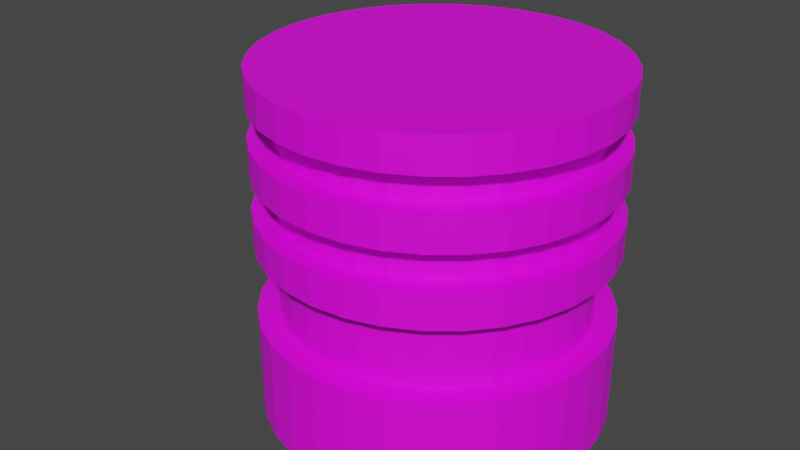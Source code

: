 # Source: Generator.blend  (saved by Blender 2.93.21; exported with 4.5.12 LTS)
import bpy
from mathutils import Matrix  # noqa: F401  (used for matrix-valued properties, if any)

bpy.ops.wm.read_factory_settings(use_empty=True)
scene = bpy.context.scene
scene.name = 'Scene'

# ---- collections
col_collection = bpy.data.collections.new('Collection'); scene.collection.children.link(col_collection)

# ---- images (referenced by path relative to the original .blend; pixels are not part of the script)
import os
ASSET_DIR = os.environ.get("B2B_ASSET_DIR", "")  # directory of the original .blend (textures are referenced by path, not embedded)
HERE = os.path.dirname(os.path.abspath(__file__))  # packed textures are extracted next to this script under _unpacked/

def load_image(name, relpath, width, height, colorspace="sRGB"):
    """Load a texture the original file referenced (path relative to the .blend, or extracted next to this script)."""
    p = next((c for c in (os.path.join(HERE, relpath), os.path.join(ASSET_DIR, relpath)) if relpath and os.path.exists(c)), "")
    if p:
        img = bpy.data.images.load(p, check_existing=True)
        img.name = name
    else:  # same state as the original file: an image datablock whose file is absent (Cycles renders it pink)
        img = bpy.data.images.new(name, width, height)
        img.source = "FILE"
        img.filepath = "//" + (relpath or name)
    img.colorspace_settings.name = colorspace
    return img
img_untitled = load_image('Untitled', 'generatorTexture.png', 1024, 1024, 'sRGB')

# ---- materials (node trees are filled in below, after node groups)
mat_material_001 = bpy.data.materials.new('Material.001')
mat_material_001.use_transparent_shadow = False

# ---- material node trees
mat_material_001.use_nodes = True; mat_material_001.node_tree.nodes.clear()
_N = mat_material_001.node_tree.nodes; _L = mat_material_001.node_tree.links
n0 = _N.new('ShaderNodeBsdfPrincipled'); n0.name = 'Principled BSDF'; n0.location = (10, 300)
n0.distribution = 'GGX'
n0.subsurface_method = 'BURLEY'
n0.inputs[3].default_value = 1.45
n0.inputs[27].default_value = (0.0, 0.0, 0.0, 1.0)
n0.inputs[28].default_value = 1.0
n1 = _N.new('ShaderNodeOutputMaterial'); n1.name = 'Material Output'; n1.location = (300, 300)
n2 = _N.new('ShaderNodeTexImage'); n2.name = 'Image Texture'; n2.location = (-280, 280)
n2.image = img_untitled
_L.new(n0.outputs[0], n1.inputs[0])
_L.new(n2.outputs[0], n0.inputs[0])
n1.is_active_output = True

# ---- world
world_world = bpy.data.worlds.new('World'); scene.world = world_world
world_world.use_nodes = True; world_world.node_tree.nodes.clear()
_N = world_world.node_tree.nodes; _L = world_world.node_tree.links
n0 = _N.new('ShaderNodeOutputWorld'); n0.name = 'World Output'; n0.location = (300, 300)
n1 = _N.new('ShaderNodeBackground'); n1.name = 'Background'; n1.location = (10, 300)
n1.inputs[0].default_value = (0.05088, 0.05088, 0.05088, 1.0)
_L.new(n1.outputs[0], n0.inputs[0])
n0.is_active_output = True
world_world.color = (0.05088, 0.05088, 0.05088)
world_world.use_sun_shadow = False
world_world.sun_shadow_jitter_overblur = 0.0

# ---- meshes
me_cylinder_005 = bpy.data.meshes.new('Cylinder.005')
me_cylinder_005.from_pydata([(0.0, 1.0, -1.0), (0.0, 1.0, 1.0), (0.1951, 0.9808, -1.0), (0.1951, 0.9808, 1.0), (0.3827, 0.9239, -1.0), (0.3827, 0.9239, 1.0), (0.5556, 0.8315, -1.0), (0.5556, 0.8315, 1.0), (0.7071, 0.7071, -1.0), (0.7071, 0.7071, 1.0), (0.8315, 0.5556, -1.0), (0.8315, 0.5556, 1.0), (0.9239, 0.3827, -1.0), (0.9239, 0.3827, 1.0), (0.9808, 0.1951, -1.0), (0.9808, 0.1951, 1.0), (1.0, -4.371e-08, -1.0), (1.0, -4.371e-08, 1.0), (0.9808, -0.1951, -1.0), (0.9808, -0.1951, 1.0), (0.9239, -0.3827, -1.0), (0.9239, -0.3827, 1.0), (0.8315, -0.5556, -1.0), (0.8315, -0.5556, 1.0), (0.7071, -0.7071, -1.0), (0.7071, -0.7071, 1.0), (0.5556, -0.8315, -1.0), (0.5556, -0.8315, 1.0), (0.3827, -0.9239, -1.0), (0.3827, -0.9239, 1.0), (0.1951, -0.9808, -1.0), (0.1951, -0.9808, 1.0), (-8.742e-08, -1.0, -1.0), (-8.742e-08, -1.0, 1.0), (-0.1951, -0.9808, -1.0), (-0.1951, -0.9808, 1.0), (-0.3827, -0.9239, -1.0), (-0.3827, -0.9239, 1.0), (-0.5556, -0.8315, -1.0), (-0.5556, -0.8315, 1.0), (-0.7071, -0.7071, -1.0), (-0.7071, -0.7071, 1.0), (-0.8315, -0.5556, -1.0), (-0.8315, -0.5556, 1.0), (-0.9239, -0.3827, -1.0), (-0.9239, -0.3827, 1.0), (-0.9808, -0.1951, -1.0), (-0.9808, -0.1951, 1.0), (-1.0, 1.192e-08, -1.0), (-1.0, 1.192e-08, 1.0), (-0.9808, 0.1951, -1.0), (-0.9808, 0.1951, 1.0), (-0.9239, 0.3827, -1.0), (-0.9239, 0.3827, 1.0), (-0.8315, 0.5556, -1.0), (-0.8315, 0.5556, 1.0), (-0.7071, 0.7071, -1.0), (-0.7071, 0.7071, 1.0), (-0.5556, 0.8315, -1.0), (-0.5556, 0.8315, 1.0), (-0.3827, 0.9239, -1.0), (-0.3827, 0.9239, 1.0), (-0.1951, 0.9808, -1.0), (-0.1951, 0.9808, 1.0), (0.0, 1.145, 0.9259), (0.0, 1.145, 1.152), (0.2233, 1.123, 0.9259), (0.2233, 1.123, 1.152), (0.4381, 1.058, 0.9259), (0.4381, 1.058, 1.152), (0.636, 0.9519, 0.9259), (0.636, 0.9519, 1.152), (0.8095, 0.8095, 0.9259), (0.8095, 0.8095, 1.152), (0.9519, 0.636, 0.9259), (0.9519, 0.636, 1.152), (1.058, 0.4381, 0.9259), (1.058, 0.4381, 1.152), (1.123, 0.2233, 0.9259), (1.123, 0.2233, 1.152), (1.145, -5.004e-08, 0.9259), (1.145, -5.004e-08, 1.152), (1.123, -0.2233, 0.9259), (1.123, -0.2233, 1.152), (1.058, -0.4381, 0.9259), (1.058, -0.4381, 1.152), (0.9519, -0.636, 0.9259), (0.9519, -0.636, 1.152), (0.8095, -0.8095, 0.9259), (0.8095, -0.8095, 1.152), (0.636, -0.9519, 0.9259), (0.636, -0.9519, 1.152), (0.4381, -1.058, 0.9259), (0.4381, -1.058, 1.152), (0.2233, -1.123, 0.9259), (0.2233, -1.123, 1.152), (-1.001e-07, -1.145, 0.9259), (-1.001e-07, -1.145, 1.152), (-0.2233, -1.123, 0.9259), (-0.2233, -1.123, 1.152), (-0.4381, -1.058, 0.9259), (-0.4381, -1.058, 1.152), (-0.636, -0.9519, 0.9259), (-0.636, -0.9519, 1.152), (-0.8095, -0.8095, 0.9259), (-0.8095, -0.8095, 1.152), (-0.9519, -0.636, 0.9259), (-0.9519, -0.636, 1.152), (-1.058, -0.4381, 0.9259), (-1.058, -0.4381, 1.152), (-1.123, -0.2233, 0.9259), (-1.123, -0.2233, 1.152), (-1.145, 1.365e-08, 0.9259), (-1.145, 1.365e-08, 1.152), (-1.123, 0.2233, 0.9259), (-1.123, 0.2233, 1.152), (-1.058, 0.4381, 0.9259), (-1.058, 0.4381, 1.152), (-0.9519, 0.636, 0.9259), (-0.9519, 0.636, 1.152), (-0.8095, 0.8095, 0.9259), (-0.8095, 0.8095, 1.152), (-0.636, 0.9519, 0.9259), (-0.636, 0.9519, 1.152), (-0.4381, 1.058, 0.9259), (-0.4381, 1.058, 1.152), (-0.2233, 1.123, 0.9259), (-0.2233, 1.123, 1.152), (0.0, 1.145, -1.145), (0.0, 1.145, -0.4599), (0.2233, 1.123, -1.145), (0.2233, 1.123, -0.4599), (0.4381, 1.058, -1.145), (0.4381, 1.058, -0.4599), (0.636, 0.9519, -1.145), (0.636, 0.9519, -0.4599), (0.8095, 0.8095, -1.145), (0.8095, 0.8095, -0.4599), (0.9519, 0.636, -1.145), (0.9519, 0.636, -0.4599), (1.058, 0.4381, -1.145), (1.058, 0.4381, -0.4599), (1.123, 0.2233, -1.145), (1.123, 0.2233, -0.4599), (1.145, -5.004e-08, -1.145), (1.145, -5.004e-08, -0.4599), (1.123, -0.2233, -1.145), (1.123, -0.2233, -0.4599), (1.058, -0.4381, -1.145), (1.058, -0.4381, -0.4599), (0.9519, -0.636, -1.145), (0.9519, -0.636, -0.4599), (0.8095, -0.8095, -1.145), (0.8095, -0.8095, -0.4599), (0.636, -0.9519, -1.145), (0.636, -0.9519, -0.4599), (0.4381, -1.058, -1.145), (0.4381, -1.058, -0.4599), (0.2233, -1.123, -1.145), (0.2233, -1.123, -0.4599), (-1.001e-07, -1.145, -1.145), (-1.001e-07, -1.145, -0.4599), (-0.2233, -1.123, -1.145), (-0.2233, -1.123, -0.4599), (-0.4381, -1.058, -1.145), (-0.4381, -1.058, -0.4599), (-0.636, -0.9519, -1.145), (-0.636, -0.9519, -0.4599), (-0.8095, -0.8095, -1.145), (-0.8095, -0.8095, -0.4599), (-0.9519, -0.636, -1.145), (-0.9519, -0.636, -0.4599), (-1.058, -0.4381, -1.145), (-1.058, -0.4381, -0.4599), (-1.123, -0.2233, -1.145), (-1.123, -0.2233, -0.4599), (-1.145, 1.365e-08, -1.145), (-1.145, 1.365e-08, -0.4599), (-1.123, 0.2233, -1.145), (-1.123, 0.2233, -0.4599), (-1.058, 0.4381, -1.145), (-1.058, 0.4381, -0.4599), (-0.9519, 0.636, -1.145), (-0.9519, 0.636, -0.4599), (-0.8095, 0.8095, -1.145), (-0.8095, 0.8095, -0.4599), (-0.636, 0.9519, -1.145), (-0.636, 0.9519, -0.4599), (-0.4381, 1.058, -1.145), (-0.4381, 1.058, -0.4599), (-0.2233, 1.123, -1.145), (-0.2233, 1.123, -0.4599), (0.0, 1.145, 0.02272), (0.0, 1.145, 0.2493), (0.2233, 1.123, 0.02272), (0.2233, 1.123, 0.2493), (0.4381, 1.058, 0.02272), (0.4381, 1.058, 0.2493), (0.636, 0.9519, 0.02272), (0.636, 0.9519, 0.2493), (0.8095, 0.8095, 0.02272), (0.8095, 0.8095, 0.2493), (0.9519, 0.636, 0.02272), (0.9519, 0.636, 0.2493), (1.058, 0.4381, 0.02272), (1.058, 0.4381, 0.2493), (1.123, 0.2233, 0.02272), (1.123, 0.2233, 0.2493), (1.145, -5.004e-08, 0.02272), (1.145, -5.004e-08, 0.2493), (1.123, -0.2233, 0.02272), (1.123, -0.2233, 0.2493), (1.058, -0.4381, 0.02272), (1.058, -0.4381, 0.2493), (0.9519, -0.636, 0.02272), (0.9519, -0.636, 0.2493), (0.8095, -0.8095, 0.02272), (0.8095, -0.8095, 0.2493), (0.636, -0.9519, 0.02272), (0.636, -0.9519, 0.2493), (0.4381, -1.058, 0.02272), (0.4381, -1.058, 0.2493), (0.2233, -1.123, 0.02272), (0.2233, -1.123, 0.2493), (-1.001e-07, -1.145, 0.02272), (-1.001e-07, -1.145, 0.2493), (-0.2233, -1.123, 0.02272), (-0.2233, -1.123, 0.2493), (-0.4381, -1.058, 0.02272), (-0.4381, -1.058, 0.2493), (-0.636, -0.9519, 0.02272), (-0.636, -0.9519, 0.2493), (-0.8095, -0.8095, 0.02272), (-0.8095, -0.8095, 0.2493), (-0.9519, -0.636, 0.02272), (-0.9519, -0.636, 0.2493), (-1.058, -0.4381, 0.02272), (-1.058, -0.4381, 0.2493), (-1.123, -0.2233, 0.02272), (-1.123, -0.2233, 0.2493), (-1.145, 1.365e-08, 0.02272), (-1.145, 1.365e-08, 0.2493), (-1.123, 0.2233, 0.02272), (-1.123, 0.2233, 0.2493), (-1.058, 0.4381, 0.02272), (-1.058, 0.4381, 0.2493), (-0.9519, 0.636, 0.02272), (-0.9519, 0.636, 0.2493), (-0.8095, 0.8095, 0.02272), (-0.8095, 0.8095, 0.2493), (-0.636, 0.9519, 0.02272), (-0.636, 0.9519, 0.2493), (-0.4381, 1.058, 0.02272), (-0.4381, 1.058, 0.2493), (-0.2233, 1.123, 0.02272), (-0.2233, 1.123, 0.2493), (0.0, 1.145, 0.4846), (0.0, 1.145, 0.7111), (0.2233, 1.123, 0.4846), (0.2233, 1.123, 0.7111), (0.4381, 1.058, 0.4846), (0.4381, 1.058, 0.7111), (0.636, 0.9519, 0.4846), (0.636, 0.9519, 0.7111), (0.8095, 0.8095, 0.4846), (0.8095, 0.8095, 0.7111), (0.9519, 0.636, 0.4846), (0.9519, 0.636, 0.7111), (1.058, 0.4381, 0.4846), (1.058, 0.4381, 0.7111), (1.123, 0.2233, 0.4846), (1.123, 0.2233, 0.7111), (1.145, -5.004e-08, 0.4846), (1.145, -5.004e-08, 0.7111), (1.123, -0.2233, 0.4846), (1.123, -0.2233, 0.7111), (1.058, -0.4381, 0.4846), (1.058, -0.4381, 0.7111), (0.9519, -0.636, 0.4846), (0.9519, -0.636, 0.7111), (0.8095, -0.8095, 0.4846), (0.8095, -0.8095, 0.7111), (0.636, -0.9519, 0.4846), (0.636, -0.9519, 0.7111), (0.4381, -1.058, 0.4846), (0.4381, -1.058, 0.7111), (0.2233, -1.123, 0.4846), (0.2233, -1.123, 0.7111), (-1.001e-07, -1.145, 0.4846), (-1.001e-07, -1.145, 0.7111), (-0.2233, -1.123, 0.4846), (-0.2233, -1.123, 0.7111), (-0.4381, -1.058, 0.4846), (-0.4381, -1.058, 0.7111), (-0.636, -0.9519, 0.4846), (-0.636, -0.9519, 0.7111), (-0.8095, -0.8095, 0.4846), (-0.8095, -0.8095, 0.7111), (-0.9519, -0.636, 0.4846), (-0.9519, -0.636, 0.7111), (-1.058, -0.4381, 0.4846), (-1.058, -0.4381, 0.7111), (-1.123, -0.2233, 0.4846), (-1.123, -0.2233, 0.7111), (-1.145, 1.365e-08, 0.4846), (-1.145, 1.365e-08, 0.7111), (-1.123, 0.2233, 0.4846), (-1.123, 0.2233, 0.7111), (-1.058, 0.4381, 0.4846), (-1.058, 0.4381, 0.7111), (-0.9519, 0.636, 0.4846), (-0.9519, 0.636, 0.7111), (-0.8095, 0.8095, 0.4846), (-0.8095, 0.8095, 0.7111), (-0.636, 0.9519, 0.4846), (-0.636, 0.9519, 0.7111), (-0.4381, 1.058, 0.4846), (-0.4381, 1.058, 0.7111), (-0.2233, 1.123, 0.4846), (-0.2233, 1.123, 0.7111), (0.3037, -0.3037, -0.1836), (0.3037, -0.3037, 0.4237), (0.3037, 0.3037, -0.1836), (0.3037, 0.3037, 0.4237), (-0.5962, -0.3037, -0.1836), (-0.8267, -0.07312, -0.1836), (-0.7592, -0.2361, -0.1836), (-0.8267, -0.07312, 0.4237), (-0.5962, -0.3037, 0.4237), (-0.7592, -0.2361, 0.4237), (-0.8267, 0.07312, -0.1836), (-0.5962, 0.3037, -0.1836), (-0.7592, 0.2361, -0.1836), (-0.5962, 0.3037, 0.4237), (-0.8267, 0.07312, 0.4237), (-0.7592, 0.2361, 0.4237), (-0.5174, 0.2884, 0.4025), (-0.2677, 0.1442, 0.4025), (-0.2677, -0.1442, 0.4025), (-0.5174, -0.2884, 0.4025), (-0.7671, -0.1442, 0.4025), (-0.7671, 0.1442, 0.4025), (-0.5174, 0.0373, -0.433), (-0.5174, 0.2884, -0.04948), (-0.4851, 0.01865, -0.433), (-0.2677, 0.1442, -0.04948), (-0.4851, -0.01865, -0.433), (-0.2677, -0.1442, -0.04948), (-0.5174, -0.0373, -0.433), (-0.5174, -0.2884, -0.04948), (-0.5497, -0.01865, -0.433), (-0.7671, -0.1442, -0.04948), (-0.5497, 0.01865, -0.433), (-0.7671, 0.1442, -0.04948)], [], [(0, 1, 3, 2), (2, 3, 5, 4), (4, 5, 7, 6), (6, 7, 9, 8), (8, 9, 11, 10), (10, 11, 13, 12), (12, 13, 15, 14), (14, 15, 17, 16), (16, 17, 19, 18), (18, 19, 21, 20), (20, 21, 23, 22), (22, 23, 25, 24), (24, 25, 27, 26), (26, 27, 29, 28), (28, 29, 31, 30), (30, 31, 33, 32), (32, 33, 35, 34), (34, 35, 37, 36), (36, 37, 39, 38), (38, 39, 41, 40), (40, 41, 43, 42), (42, 43, 45, 44), (44, 45, 47, 46), (46, 47, 49, 48), (48, 49, 51, 50), (50, 51, 53, 52), (52, 53, 55, 54), (54, 55, 57, 56), (56, 57, 59, 58), (58, 59, 61, 60), (3, 1, 63, 61, 59, 57, 55, 53, 51, 49, 47, 45, 43, 41, 39, 37, 35, 33, 31, 29, 27, 25, 23, 21, 19, 17, 15, 13, 11, 9, 7, 5), (60, 61, 63, 62), (62, 63, 1, 0), (0, 2, 4, 6, 8, 10, 12, 14, 16, 18, 20, 22, 24, 26, 28, 30, 32, 34, 36, 38, 40, 42, 44, 46, 48, 50, 52, 54, 56, 58, 60, 62), (64, 65, 67, 66), (66, 67, 69, 68), (68, 69, 71, 70), (70, 71, 73, 72), (72, 73, 75, 74), (74, 75, 77, 76), (76, 77, 79, 78), (78, 79, 81, 80), (80, 81, 83, 82), (82, 83, 85, 84), (84, 85, 87, 86), (86, 87, 89, 88), (88, 89, 91, 90), (90, 91, 93, 92), (92, 93, 95, 94), (94, 95, 97, 96), (96, 97, 99, 98), (98, 99, 101, 100), (100, 101, 103, 102), (102, 103, 105, 104), (104, 105, 107, 106), (106, 107, 109, 108), (108, 109, 111, 110), (110, 111, 113, 112), (112, 113, 115, 114), (114, 115, 117, 116), (116, 117, 119, 118), (118, 119, 121, 120), (120, 121, 123, 122), (122, 123, 125, 124), (67, 65, 127, 125, 123, 121, 119, 117, 115, 113, 111, 109, 107, 105, 103, 101, 99, 97, 95, 93, 91, 89, 87, 85, 83, 81, 79, 77, 75, 73, 71, 69), (124, 125, 127, 126), (126, 127, 65, 64), (64, 66, 68, 70, 72, 74, 76, 78, 80, 82, 84, 86, 88, 90, 92, 94, 96, 98, 100, 102, 104, 106, 108, 110, 112, 114, 116, 118, 120, 122, 124, 126), (128, 129, 131, 130), (130, 131, 133, 132), (132, 133, 135, 134), (134, 135, 137, 136), (136, 137, 139, 138), (138, 139, 141, 140), (140, 141, 143, 142), (142, 143, 145, 144), (144, 145, 147, 146), (146, 147, 149, 148), (148, 149, 151, 150), (150, 151, 153, 152), (152, 153, 155, 154), (154, 155, 157, 156), (156, 157, 159, 158), (158, 159, 161, 160), (160, 161, 163, 162), (162, 163, 165, 164), (164, 165, 167, 166), (166, 167, 169, 168), (168, 169, 171, 170), (170, 171, 173, 172), (172, 173, 175, 174), (174, 175, 177, 176), (176, 177, 179, 178), (178, 179, 181, 180), (180, 181, 183, 182), (182, 183, 185, 184), (184, 185, 187, 186), (186, 187, 189, 188), (131, 129, 191, 189, 187, 185, 183, 181, 179, 177, 175, 173, 171, 169, 167, 165, 163, 161, 159, 157, 155, 153, 151, 149, 147, 145, 143, 141, 139, 137, 135, 133), (188, 189, 191, 190), (190, 191, 129, 128), (128, 130, 132, 134, 136, 138, 140, 142, 144, 146, 148, 150, 152, 154, 156, 158, 160, 162, 164, 166, 168, 170, 172, 174, 176, 178, 180, 182, 184, 186, 188, 190), (192, 193, 195, 194), (194, 195, 197, 196), (196, 197, 199, 198), (198, 199, 201, 200), (200, 201, 203, 202), (202, 203, 205, 204), (204, 205, 207, 206), (206, 207, 209, 208), (208, 209, 211, 210), (210, 211, 213, 212), (212, 213, 215, 214), (214, 215, 217, 216), (216, 217, 219, 218), (218, 219, 221, 220), (220, 221, 223, 222), (222, 223, 225, 224), (224, 225, 227, 226), (226, 227, 229, 228), (228, 229, 231, 230), (230, 231, 233, 232), (232, 233, 235, 234), (234, 235, 237, 236), (236, 237, 239, 238), (238, 239, 241, 240), (240, 241, 243, 242), (242, 243, 245, 244), (244, 245, 247, 246), (246, 247, 249, 248), (248, 249, 251, 250), (250, 251, 253, 252), (195, 193, 255, 253, 251, 249, 247, 245, 243, 241, 239, 237, 235, 233, 231, 229, 227, 225, 223, 221, 219, 217, 215, 213, 211, 209, 207, 205, 203, 201, 199, 197), (252, 253, 255, 254), (254, 255, 193, 192), (192, 194, 196, 198, 200, 202, 204, 206, 208, 210, 212, 214, 216, 218, 220, 222, 224, 226, 228, 230, 232, 234, 236, 238, 240, 242, 244, 246, 248, 250, 252, 254), (256, 257, 259, 258), (258, 259, 261, 260), (260, 261, 263, 262), (262, 263, 265, 264), (264, 265, 267, 266), (266, 267, 269, 268), (268, 269, 271, 270), (270, 271, 273, 272), (272, 273, 275, 274), (274, 275, 277, 276), (276, 277, 279, 278), (278, 279, 281, 280), (280, 281, 283, 282), (282, 283, 285, 284), (284, 285, 287, 286), (286, 287, 289, 288), (288, 289, 291, 290), (290, 291, 293, 292), (292, 293, 295, 294), (294, 295, 297, 296), (296, 297, 299, 298), (298, 299, 301, 300), (300, 301, 303, 302), (302, 303, 305, 304), (304, 305, 307, 306), (306, 307, 309, 308), (308, 309, 311, 310), (310, 311, 313, 312), (312, 313, 315, 314), (314, 315, 317, 316), (259, 257, 319, 317, 315, 313, 311, 309, 307, 305, 303, 301, 299, 297, 295, 293, 291, 289, 287, 285, 283, 281, 279, 277, 275, 273, 271, 269, 267, 265, 263, 261), (316, 317, 319, 318), (318, 319, 257, 256), (256, 258, 260, 262, 264, 266, 268, 270, 272, 274, 276, 278, 280, 282, 284, 286, 288, 290, 292, 294, 296, 298, 300, 302, 304, 306, 308, 310, 312, 314, 316, 318), (320, 321, 328, 324), (322, 323, 321, 320), (323, 333, 335, 334, 327, 329, 328, 321), (325, 327, 334, 330), (331, 333, 323, 322), (324, 328, 329, 326), (326, 329, 327, 325), (333, 331, 332, 335), (335, 332, 330, 334), (330, 332, 331, 322, 320, 324, 326, 325), (353, 341, 336, 343), (347, 338, 339, 349), (349, 339, 340, 351), (351, 340, 341, 353), (337, 336, 341, 340, 339, 338), (345, 337, 338, 347), (343, 336, 337, 345), (343, 345, 344, 342), (345, 347, 346, 344), (347, 349, 348, 346), (349, 351, 350, 348), (351, 353, 352, 350), (353, 343, 342, 352), (342, 344, 346, 348, 350, 352)])
_uv = me_cylinder_005.uv_layers.new(name='UVMap')
_uv.uv.foreach_set('vector', [0.5877, 0.7086, 0.5877, 0.9981, 0.5696, 0.9981, 0.5696, 0.7086, 0.5696, 0.7086, 0.5696, 0.9981, 0.5515, 0.9981, 0.5515, 0.7086, 0.5515, 0.7086, 0.5515, 0.9981, 0.5334, 0.9981, 0.5334, 0.7086, 0.5334, 0.7086, 0.5334, 0.9981, 0.5153, 0.9981, 0.5153, 0.7086, 0.5153, 0.7086, 0.5153, 0.9981, 0.4972, 0.9981, 0.4972, 0.7086, 0.4972, 0.7086, 0.4972, 0.9981, 0.4791, 0.9981, 0.4791, 0.7086, 0.4791, 0.7086, 0.4791, 0.9981, 0.4611, 0.9981, 0.4611, 0.7086, 0.4611, 0.7086, 0.4611, 0.9981, 0.443, 0.9981, 0.443, 0.7086, 0.443, 0.7086, 0.443, 0.9981, 0.4249, 0.9981, 0.4249, 0.7086, 0.4249, 0.7086, 0.4249, 0.9981, 0.4068, 0.9981, 0.4068, 0.7086, 0.4068, 0.7086, 0.4068, 0.9981, 0.3887, 0.9981, 0.3887, 0.7086, 0.3887, 0.7086, 0.3887, 0.9981, 0.3706, 0.9981, 0.3706, 0.7086, 0.3706, 0.7086, 0.3706, 0.9981, 0.3525, 0.9981, 0.3525, 0.7086, 0.3525, 0.7086, 0.3525, 0.9981, 0.3344, 0.9981, 0.3344, 0.7086, 0.3344, 0.7086, 0.3344, 0.9981, 0.3163, 0.9981, 0.3163, 0.7086, 0.3163, 0.7086, 0.3163, 0.9981, 0.2982, 0.9981, 0.2982, 0.7086, 0.2982, 0.7086, 0.2982, 0.9981, 0.2801, 0.9981, 0.2801, 0.7086, 0.2801, 0.7086, 0.2801, 0.9981, 0.262, 0.9981, 0.262, 0.7086, 0.262, 0.7086, 0.262, 0.9981, 0.2439, 0.9981, 0.2439, 0.7086, 0.2439, 0.7086, 0.2439, 0.9981, 0.2258, 0.9981, 0.2258, 0.7086, 0.2258, 0.7086, 0.2258, 0.9981, 0.2078, 0.9981, 0.2078, 0.7086, 0.2078, 0.7086, 0.2078, 0.9981, 0.1897, 0.9981, 0.1897, 0.7086, 0.1897, 0.7086, 0.1897, 0.9981, 0.1716, 0.9981, 0.1716, 0.7086, 0.1716, 0.7086, 0.1716, 0.9981, 0.1535, 0.9981, 0.1535, 0.7086, 0.1535, 0.7086, 0.1535, 0.9981, 0.1354, 0.9981, 0.1354, 0.7086, 0.1354, 0.7086, 0.1354, 0.9981, 0.1173, 0.9981, 0.1173, 0.7086, 0.1173, 0.7086, 0.1173, 0.9981, 0.09919, 0.9981, 0.09919, 0.7086, 0.09919, 0.7086, 0.09919, 0.9981, 0.0811, 0.9981, 0.0811, 0.7086, 0.0811, 0.7086, 0.0811, 0.9981, 0.06301, 0.9981, 0.06301, 0.7086, 0.06301, 0.7086, 0.06301, 0.9981, 0.04491, 0.9981, 0.04491, 0.7086, 0.2968, 0.4854, 0.25, 0.49, 0.2032, 0.4854, 0.1582, 0.4717, 0.1167, 0.4496, 0.08029, 0.4197, 0.05045, 0.3833, 0.02827, 0.3418, 0.01461, 0.2968, 0.01, 0.25, 0.01461, 0.2032, 0.02827, 0.1582, 0.05045, 0.1167, 0.08029, 0.08029, 0.1167, 0.05045, 0.1582, 0.02827, 0.2032, 0.01461, 0.25, 0.01, 0.2968, 0.01461, 0.3418, 0.02827, 0.3833, 0.05045, 0.4197, 0.08029, 0.4496, 0.1167, 0.4717, 0.1582, 0.4854, 0.2032, 0.49, 0.25, 0.4854, 0.2968, 0.4717, 0.3418, 0.4496, 0.3833, 0.4197, 0.4197, 0.3833, 0.4496, 0.3418, 0.4717, 0.04491, 0.7086, 0.04491, 0.9981, 0.02682, 0.9981, 0.02682, 0.7086, 0.02682, 0.7086, 0.02682, 0.9981, 0.008727, 0.9981, 0.008727, 0.7086, 0.75, 0.49, 0.7968, 0.4854, 0.8418, 0.4717, 0.8833, 0.4496, 0.9197, 0.4197, 0.9496, 0.3833, 0.9717, 0.3418, 0.9854, 0.2968, 0.99, 0.25, 0.9854, 0.2032, 0.9717, 0.1582, 0.9496, 0.1167, 0.9197, 0.08029, 0.8833, 0.05045, 0.8418, 0.02827, 0.7968, 0.01461, 0.75, 0.01, 0.7032, 0.01461, 0.6582, 0.02827, 0.6167, 0.05045, 0.5803, 0.08029, 0.5504, 0.1167, 0.5283, 0.1582, 0.5146, 0.2032, 0.51, 0.25, 0.5146, 0.2968, 0.5283, 0.3418, 0.5504, 0.3833, 0.5803, 0.4197, 0.6167, 0.4496, 0.6582, 0.4717, 0.7032, 0.4854, 0.5877, 0.5124, 0.5877, 0.5545, 0.5696, 0.5545, 0.5696, 0.5124, 0.5696, 0.5124, 0.5696, 0.5545, 0.5515, 0.5545, 0.5515, 0.5124, 0.5515, 0.5124, 0.5515, 0.5545, 0.5334, 0.5545, 0.5334, 0.5124, 0.5334, 0.5124, 0.5334, 0.5545, 0.5153, 0.5545, 0.5153, 0.5124, 0.5153, 0.5124, 0.5153, 0.5545, 0.4972, 0.5545, 0.4972, 0.5124, 0.4972, 0.5124, 0.4972, 0.5545, 0.4791, 0.5545, 0.4791, 0.5124, 0.4791, 0.5124, 0.4791, 0.5545, 0.4611, 0.5545, 0.4611, 0.5124, 0.4611, 0.5124, 0.4611, 0.5545, 0.443, 0.5545, 0.443, 0.5124, 0.443, 0.5124, 0.443, 0.5545, 0.4249, 0.5545, 0.4249, 0.5124, 0.4249, 0.5124, 0.4249, 0.5545, 0.4068, 0.5545, 0.4068, 0.5124, 0.4068, 0.5124, 0.4068, 0.5545, 0.3887, 0.5545, 0.3887, 0.5124, 0.3887, 0.5124, 0.3887, 0.5545, 0.3706, 0.5545, 0.3706, 0.5124, 0.3706, 0.5124, 0.3706, 0.5545, 0.3525, 0.5545, 0.3525, 0.5124, 0.3525, 0.5124, 0.3525, 0.5545, 0.3344, 0.5545, 0.3344, 0.5124, 0.3344, 0.5124, 0.3344, 0.5545, 0.3163, 0.5545, 0.3163, 0.5124, 0.3163, 0.5124, 0.3163, 0.5545, 0.2982, 0.5545, 0.2982, 0.5124, 0.2982, 0.5124, 0.2982, 0.5545, 0.2801, 0.5545, 0.2801, 0.5124, 0.2801, 0.5124, 0.2801, 0.5545, 0.262, 0.5545, 0.262, 0.5124, 0.262, 0.5124, 0.262, 0.5545, 0.2439, 0.5545, 0.2439, 0.5124, 0.2439, 0.5124, 0.2439, 0.5545, 0.2258, 0.5545, 0.2258, 0.5124, 0.2258, 0.5124, 0.2258, 0.5545, 0.2078, 0.5545, 0.2078, 0.5124, 0.2078, 0.5124, 0.2078, 0.5545, 0.1897, 0.5545, 0.1897, 0.5124, 0.1897, 0.5124, 0.1897, 0.5545, 0.1716, 0.5545, 0.1716, 0.5124, 0.1716, 0.5124, 0.1716, 0.5545, 0.1535, 0.5545, 0.1535, 0.5124, 0.1535, 0.5124, 0.1535, 0.5545, 0.1354, 0.5545, 0.1354, 0.5124, 0.1354, 0.5124, 0.1354, 0.5545, 0.1173, 0.5545, 0.1173, 0.5124, 0.1173, 0.5124, 0.1173, 0.5545, 0.09919, 0.5545, 0.09919, 0.5124, 0.09919, 0.5124, 0.09919, 0.5545, 0.0811, 0.5545, 0.0811, 0.5124, 0.0811, 0.5124, 0.0811, 0.5545, 0.06301, 0.5545, 0.06301, 0.5124, 0.06301, 0.5124, 0.06301, 0.5545, 0.04491, 0.5545, 0.04491, 0.5124, 0.2968, 0.4854, 0.25, 0.49, 0.2032, 0.4854, 0.1582, 0.4717, 0.1167, 0.4496, 0.08029, 0.4197, 0.05045, 0.3833, 0.02827, 0.3418, 0.01461, 0.2968, 0.01, 0.25, 0.01461, 0.2032, 0.02827, 0.1582, 0.05045, 0.1167, 0.08029, 0.08029, 0.1167, 0.05045, 0.1582, 0.02827, 0.2032, 0.01461, 0.25, 0.01, 0.2968, 0.01461, 0.3418, 0.02827, 0.3833, 0.05045, 0.4197, 0.08029, 0.4496, 0.1167, 0.4717, 0.1582, 0.4854, 0.2032, 0.49, 0.25, 0.4854, 0.2968, 0.4717, 0.3418, 0.4496, 0.3833, 0.4197, 0.4197, 0.3833, 0.4496, 0.3418, 0.4717, 0.04491, 0.5124, 0.04491, 0.5545, 0.02682, 0.5545, 0.02682, 0.5124, 0.02682, 0.5124, 0.02682, 0.5545, 0.008727, 0.5545, 0.008727, 0.5124, 0.75, 0.49, 0.7968, 0.4854, 0.8418, 0.4717, 0.8833, 0.4496, 0.9197, 0.4197, 0.9496, 0.3833, 0.9717, 0.3418, 0.9854, 0.2968, 0.99, 0.25, 0.9854, 0.2032, 0.9717, 0.1582, 0.9496, 0.1167, 0.9197, 0.08029, 0.8833, 0.05045, 0.8418, 0.02827, 0.7968, 0.01461, 0.75, 0.01, 0.7032, 0.01461, 0.6582, 0.02827, 0.6167, 0.05045, 0.5803, 0.08029, 0.5504, 0.1167, 0.5283, 0.1582, 0.5146, 0.2032, 0.51, 0.25, 0.5146, 0.2968, 0.5283, 0.3418, 0.5504, 0.3833, 0.5803, 0.4197, 0.6167, 0.4496, 0.6582, 0.4717, 0.7032, 0.4854, 0.5877, 0.5891, 0.5877, 0.6968, 0.5696, 0.6968, 0.5696, 0.5891, 0.5696, 0.5891, 0.5696, 0.6968, 0.5515, 0.6968, 0.5515, 0.5891, 0.5515, 0.5891, 0.5515, 0.6968, 0.5334, 0.6968, 0.5334, 0.5891, 0.5334, 0.5891, 0.5334, 0.6968, 0.5153, 0.6968, 0.5153, 0.5891, 0.5153, 0.5891, 0.5153, 0.6968, 0.4972, 0.6968, 0.4972, 0.5891, 0.4972, 0.5891, 0.4972, 0.6968, 0.4791, 0.6968, 0.4791, 0.5891, 0.4791, 0.5891, 0.4791, 0.6968, 0.4611, 0.6968, 0.4611, 0.5891, 0.4611, 0.5891, 0.4611, 0.6968, 0.443, 0.6968, 0.443, 0.5891, 0.443, 0.5891, 0.443, 0.6968, 0.4249, 0.6968, 0.4249, 0.5891, 0.4249, 0.5891, 0.4249, 0.6968, 0.4068, 0.6968, 0.4068, 0.5891, 0.4068, 0.5891, 0.4068, 0.6968, 0.3887, 0.6968, 0.3887, 0.5891, 0.3887, 0.5891, 0.3887, 0.6968, 0.3706, 0.6968, 0.3706, 0.5891, 0.3706, 0.5891, 0.3706, 0.6968, 0.3525, 0.6968, 0.3525, 0.5891, 0.3525, 0.5891, 0.3525, 0.6968, 0.3344, 0.6968, 0.3344, 0.5891, 0.3344, 0.5891, 0.3344, 0.6968, 0.3163, 0.6968, 0.3163, 0.5891, 0.3163, 0.5891, 0.3163, 0.6968, 0.2982, 0.6968, 0.2982, 0.5891, 0.2982, 0.5891, 0.2982, 0.6968, 0.2801, 0.6968, 0.2801, 0.5891, 0.2801, 0.5891, 0.2801, 0.6968, 0.262, 0.6968, 0.262, 0.5891, 0.262, 0.5891, 0.262, 0.6968, 0.2439, 0.6968, 0.2439, 0.5891, 0.2439, 0.5891, 0.2439, 0.6968, 0.2258, 0.6968, 0.2258, 0.5891, 0.2258, 0.5891, 0.2258, 0.6968, 0.2078, 0.6968, 0.2078, 0.5891, 0.2078, 0.5891, 0.2078, 0.6968, 0.1897, 0.6968, 0.1897, 0.5891, 0.1897, 0.5891, 0.1897, 0.6968, 0.1716, 0.6968, 0.1716, 0.5891, 0.1716, 0.5891, 0.1716, 0.6968, 0.1535, 0.6968, 0.1535, 0.5891, 0.1535, 0.5891, 0.1535, 0.6968, 0.1354, 0.6968, 0.1354, 0.5891, 0.1354, 0.5891, 0.1354, 0.6968, 0.1173, 0.6968, 0.1173, 0.5891, 0.1173, 0.5891, 0.1173, 0.6968, 0.09919, 0.6968, 0.09919, 0.5891, 0.09919, 0.5891, 0.09919, 0.6968, 0.0811, 0.6968, 0.0811, 0.5891, 0.0811, 0.5891, 0.0811, 0.6968, 0.06301, 0.6968, 0.06301, 0.5891, 0.06301, 0.5891, 0.06301, 0.6968, 0.04491, 0.6968, 0.04491, 0.5891, 0.2968, 0.4854, 0.25, 0.49, 0.2032, 0.4854, 0.1582, 0.4717, 0.1167, 0.4496, 0.08029, 0.4197, 0.05045, 0.3833, 0.02827, 0.3418, 0.01461, 0.2968, 0.01, 0.25, 0.01461, 0.2032, 0.02827, 0.1582, 0.05045, 0.1167, 0.08029, 0.08029, 0.1167, 0.05045, 0.1582, 0.02827, 0.2032, 0.01461, 0.25, 0.01, 0.2968, 0.01461, 0.3418, 0.02827, 0.3833, 0.05045, 0.4197, 0.08029, 0.4496, 0.1167, 0.4717, 0.1582, 0.4854, 0.2032, 0.49, 0.25, 0.4854, 0.2968, 0.4717, 0.3418, 0.4496, 0.3833, 0.4197, 0.4197, 0.3833, 0.4496, 0.3418, 0.4717, 0.04491, 0.5891, 0.04491, 0.6968, 0.02682, 0.6968, 0.02682, 0.5891, 0.02682, 0.5891, 0.02682, 0.6968, 0.008727, 0.6968, 0.008727, 0.5891, 0.75, 0.49, 0.7968, 0.4854, 0.8418, 0.4717, 0.8833, 0.4496, 0.9197, 0.4197, 0.9496, 0.3833, 0.9717, 0.3418, 0.9854, 0.2968, 0.99, 0.25, 0.9854, 0.2032, 0.9717, 0.1582, 0.9496, 0.1167, 0.9197, 0.08029, 0.8833, 0.05045, 0.8418, 0.02827, 0.7968, 0.01461, 0.75, 0.01, 0.7032, 0.01461, 0.6582, 0.02827, 0.6167, 0.05045, 0.5803, 0.08029, 0.5504, 0.1167, 0.5283, 0.1582, 0.5146, 0.2032, 0.51, 0.25, 0.5146, 0.2968, 0.5283, 0.3418, 0.5504, 0.3833, 0.5803, 0.4197, 0.6167, 0.4496, 0.6582, 0.4717, 0.7032, 0.4854, 0.5877, 0.5124, 0.5877, 0.5545, 0.5696, 0.5545, 0.5696, 0.5124, 0.5696, 0.5124, 0.5696, 0.5545, 0.5515, 0.5545, 0.5515, 0.5124, 0.5515, 0.5124, 0.5515, 0.5545, 0.5334, 0.5545, 0.5334, 0.5124, 0.5334, 0.5124, 0.5334, 0.5545, 0.5153, 0.5545, 0.5153, 0.5124, 0.5153, 0.5124, 0.5153, 0.5545, 0.4972, 0.5545, 0.4972, 0.5124, 0.4972, 0.5124, 0.4972, 0.5545, 0.4791, 0.5545, 0.4791, 0.5124, 0.4791, 0.5124, 0.4791, 0.5545, 0.4611, 0.5545, 0.4611, 0.5124, 0.4611, 0.5124, 0.4611, 0.5545, 0.443, 0.5545, 0.443, 0.5124, 0.443, 0.5124, 0.443, 0.5545, 0.4249, 0.5545, 0.4249, 0.5124, 0.4249, 0.5124, 0.4249, 0.5545, 0.4068, 0.5545, 0.4068, 0.5124, 0.4068, 0.5124, 0.4068, 0.5545, 0.3887, 0.5545, 0.3887, 0.5124, 0.3887, 0.5124, 0.3887, 0.5545, 0.3706, 0.5545, 0.3706, 0.5124, 0.3706, 0.5124, 0.3706, 0.5545, 0.3525, 0.5545, 0.3525, 0.5124, 0.3525, 0.5124, 0.3525, 0.5545, 0.3344, 0.5545, 0.3344, 0.5124, 0.3344, 0.5124, 0.3344, 0.5545, 0.3163, 0.5545, 0.3163, 0.5124, 0.3163, 0.5124, 0.3163, 0.5545, 0.2982, 0.5545, 0.2982, 0.5124, 0.2982, 0.5124, 0.2982, 0.5545, 0.2801, 0.5545, 0.2801, 0.5124, 0.2801, 0.5124, 0.2801, 0.5545, 0.262, 0.5545, 0.262, 0.5124, 0.262, 0.5124, 0.262, 0.5545, 0.2439, 0.5545, 0.2439, 0.5124, 0.2439, 0.5124, 0.2439, 0.5545, 0.2258, 0.5545, 0.2258, 0.5124, 0.2258, 0.5124, 0.2258, 0.5545, 0.2078, 0.5545, 0.2078, 0.5124, 0.2078, 0.5124, 0.2078, 0.5545, 0.1897, 0.5545, 0.1897, 0.5124, 0.1897, 0.5124, 0.1897, 0.5545, 0.1716, 0.5545, 0.1716, 0.5124, 0.1716, 0.5124, 0.1716, 0.5545, 0.1535, 0.5545, 0.1535, 0.5124, 0.1535, 0.5124, 0.1535, 0.5545, 0.1354, 0.5545, 0.1354, 0.5124, 0.1354, 0.5124, 0.1354, 0.5545, 0.1173, 0.5545, 0.1173, 0.5124, 0.1173, 0.5124, 0.1173, 0.5545, 0.09919, 0.5545, 0.09919, 0.5124, 0.09919, 0.5124, 0.09919, 0.5545, 0.0811, 0.5545, 0.0811, 0.5124, 0.0811, 0.5124, 0.0811, 0.5545, 0.06301, 0.5545, 0.06301, 0.5124, 0.06301, 0.5124, 0.06301, 0.5545, 0.04491, 0.5545, 0.04491, 0.5124, 0.2968, 0.4854, 0.25, 0.49, 0.2032, 0.4854, 0.1582, 0.4717, 0.1167, 0.4496, 0.08029, 0.4197, 0.05045, 0.3833, 0.02827, 0.3418, 0.01461, 0.2968, 0.01, 0.25, 0.01461, 0.2032, 0.02827, 0.1582, 0.05045, 0.1167, 0.08029, 0.08029, 0.1167, 0.05045, 0.1582, 0.02827, 0.2032, 0.01461, 0.25, 0.01, 0.2968, 0.01461, 0.3418, 0.02827, 0.3833, 0.05045, 0.4197, 0.08029, 0.4496, 0.1167, 0.4717, 0.1582, 0.4854, 0.2032, 0.49, 0.25, 0.4854, 0.2968, 0.4717, 0.3418, 0.4496, 0.3833, 0.4197, 0.4197, 0.3833, 0.4496, 0.3418, 0.4717, 0.04491, 0.5124, 0.04491, 0.5545, 0.02682, 0.5545, 0.02682, 0.5124, 0.02682, 0.5124, 0.02682, 0.5545, 0.008727, 0.5545, 0.008727, 0.5124, 0.75, 0.49, 0.7968, 0.4854, 0.8418, 0.4717, 0.8833, 0.4496, 0.9197, 0.4197, 0.9496, 0.3833, 0.9717, 0.3418, 0.9854, 0.2968, 0.99, 0.25, 0.9854, 0.2032, 0.9717, 0.1582, 0.9496, 0.1167, 0.9197, 0.08029, 0.8833, 0.05045, 0.8418, 0.02827, 0.7968, 0.01461, 0.75, 0.01, 0.7032, 0.01461, 0.6582, 0.02827, 0.6167, 0.05045, 0.5803, 0.08029, 0.5504, 0.1167, 0.5283, 0.1582, 0.5146, 0.2032, 0.51, 0.25, 0.5146, 0.2968, 0.5283, 0.3418, 0.5504, 0.3833, 0.5803, 0.4197, 0.6167, 0.4496, 0.6582, 0.4717, 0.7032, 0.4854, 0.5877, 0.5124, 0.5877, 0.5545, 0.5696, 0.5545, 0.5696, 0.5124, 0.5696, 0.5124, 0.5696, 0.5545, 0.5515, 0.5545, 0.5515, 0.5124, 0.5515, 0.5124, 0.5515, 0.5545, 0.5334, 0.5545, 0.5334, 0.5124, 0.5334, 0.5124, 0.5334, 0.5545, 0.5153, 0.5545, 0.5153, 0.5124, 0.5153, 0.5124, 0.5153, 0.5545, 0.4972, 0.5545, 0.4972, 0.5124, 0.4972, 0.5124, 0.4972, 0.5545, 0.4791, 0.5545, 0.4791, 0.5124, 0.4791, 0.5124, 0.4791, 0.5545, 0.4611, 0.5545, 0.4611, 0.5124, 0.4611, 0.5124, 0.4611, 0.5545, 0.443, 0.5545, 0.443, 0.5124, 0.443, 0.5124, 0.443, 0.5545, 0.4249, 0.5545, 0.4249, 0.5124, 0.4249, 0.5124, 0.4249, 0.5545, 0.4068, 0.5545, 0.4068, 0.5124, 0.4068, 0.5124, 0.4068, 0.5545, 0.3887, 0.5545, 0.3887, 0.5124, 0.3887, 0.5124, 0.3887, 0.5545, 0.3706, 0.5545, 0.3706, 0.5124, 0.3706, 0.5124, 0.3706, 0.5545, 0.3525, 0.5545, 0.3525, 0.5124, 0.3525, 0.5124, 0.3525, 0.5545, 0.3344, 0.5545, 0.3344, 0.5124, 0.3344, 0.5124, 0.3344, 0.5545, 0.3163, 0.5545, 0.3163, 0.5124, 0.3163, 0.5124, 0.3163, 0.5545, 0.2982, 0.5545, 0.2982, 0.5124, 0.2982, 0.5124, 0.2982, 0.5545, 0.2801, 0.5545, 0.2801, 0.5124, 0.2801, 0.5124, 0.2801, 0.5545, 0.262, 0.5545, 0.262, 0.5124, 0.262, 0.5124, 0.262, 0.5545, 0.2439, 0.5545, 0.2439, 0.5124, 0.2439, 0.5124, 0.2439, 0.5545, 0.2258, 0.5545, 0.2258, 0.5124, 0.2258, 0.5124, 0.2258, 0.5545, 0.2078, 0.5545, 0.2078, 0.5124, 0.2078, 0.5124, 0.2078, 0.5545, 0.1897, 0.5545, 0.1897, 0.5124, 0.1897, 0.5124, 0.1897, 0.5545, 0.1716, 0.5545, 0.1716, 0.5124, 0.1716, 0.5124, 0.1716, 0.5545, 0.1535, 0.5545, 0.1535, 0.5124, 0.1535, 0.5124, 0.1535, 0.5545, 0.1354, 0.5545, 0.1354, 0.5124, 0.1354, 0.5124, 0.1354, 0.5545, 0.1173, 0.5545, 0.1173, 0.5124, 0.1173, 0.5124, 0.1173, 0.5545, 0.09919, 0.5545, 0.09919, 0.5124, 0.09919, 0.5124, 0.09919, 0.5545, 0.0811, 0.5545, 0.0811, 0.5124, 0.0811, 0.5124, 0.0811, 0.5545, 0.06301, 0.5545, 0.06301, 0.5124, 0.06301, 0.5124, 0.06301, 0.5545, 0.04491, 0.5545, 0.04491, 0.5124, 0.2968, 0.4854, 0.25, 0.49, 0.2032, 0.4854, 0.1582, 0.4717, 0.1167, 0.4496, 0.08029, 0.4197, 0.05045, 0.3833, 0.02827, 0.3418, 0.01461, 0.2968, 0.01, 0.25, 0.01461, 0.2032, 0.02827, 0.1582, 0.05045, 0.1167, 0.08029, 0.08029, 0.1167, 0.05045, 0.1582, 0.02827, 0.2032, 0.01461, 0.25, 0.01, 0.2968, 0.01461, 0.3418, 0.02827, 0.3833, 0.05045, 0.4197, 0.08029, 0.4496, 0.1167, 0.4717, 0.1582, 0.4854, 0.2032, 0.49, 0.25, 0.4854, 0.2968, 0.4717, 0.3418, 0.4496, 0.3833, 0.4197, 0.4197, 0.3833, 0.4496, 0.3418, 0.4717, 0.04491, 0.5124, 0.04491, 0.5545, 0.02682, 0.5545, 0.02682, 0.5124, 0.02682, 0.5124, 0.02682, 0.5545, 0.008727, 0.5545, 0.008727, 0.5124, 0.75, 0.49, 0.7968, 0.4854, 0.8418, 0.4717, 0.8833, 0.4496, 0.9197, 0.4197, 0.9496, 0.3833, 0.9717, 0.3418, 0.9854, 0.2968, 0.99, 0.25, 0.9854, 0.2032, 0.9717, 0.1582, 0.9496, 0.1167, 0.9197, 0.08029, 0.8833, 0.05045, 0.8418, 0.02827, 0.7968, 0.01461, 0.75, 0.01, 0.7032, 0.01461, 0.6582, 0.02827, 0.6167, 0.05045, 0.5803, 0.08029, 0.5504, 0.1167, 0.5283, 0.1582, 0.5146, 0.2032, 0.51, 0.25, 0.5146, 0.2968, 0.5283, 0.3418, 0.5504, 0.3833, 0.5803, 0.4197, 0.6167, 0.4496, 0.6582, 0.4717, 0.7032, 0.4854, 0.9132, 0.9152, 0.9132, 0.8367, 0.9758, 0.8367, 0.9758, 0.9152, 0.8347, 0.9152, 0.8347, 0.8367, 0.9132, 0.8367, 0.9132, 0.9152, 0.8347, 0.8367, 0.8347, 0.7741, 0.8434, 0.7628, 0.8645, 0.7581, 0.8834, 0.7581, 0.9045, 0.7628, 0.9132, 0.7741, 0.9132, 0.8367, 0.7074, 0.9152, 0.7074, 0.8367, 0.7263, 0.8367, 0.7263, 0.9152, 0.7721, 0.9152, 0.7721, 0.8367, 0.8347, 0.8367, 0.8347, 0.9152, 0.9758, 0.9152, 0.9758, 0.8367, 0.9918, 0.8367, 0.9918, 0.9152, 0.6775, 0.9152, 0.6775, 0.8367, 0.7074, 0.8367, 0.7074, 0.9152, 0.7721, 0.8367, 0.7721, 0.9152, 0.7561, 0.9152, 0.7561, 0.8367, 0.7561, 0.8367, 0.7561, 0.9152, 0.7263, 0.9152, 0.7263, 0.8367, 0.8645, 0.9938, 0.8434, 0.9891, 0.8347, 0.9778, 0.8347, 0.9152, 0.9132, 0.9152, 0.9132, 0.9778, 0.9045, 0.9891, 0.8834, 0.9938, 0.7922, 0.6394, 0.7922, 0.7179, 0.7568, 0.7179, 0.7568, 0.6394, 0.8983, 0.6394, 0.8983, 0.7179, 0.863, 0.7179, 0.863, 0.6394, 0.863, 0.6394, 0.863, 0.7179, 0.8276, 0.7179, 0.8276, 0.6394, 0.8276, 0.6394, 0.8276, 0.7179, 0.7922, 0.7179, 0.7922, 0.6394, 0.7387, 0.6996, 0.7016, 0.7211, 0.6644, 0.6996, 0.6644, 0.6567, 0.7016, 0.6353, 0.7387, 0.6567, 0.9337, 0.6394, 0.9337, 0.7179, 0.8983, 0.7179, 0.8983, 0.6394, 0.9691, 0.6394, 0.9691, 0.7179, 0.9337, 0.7179, 0.9337, 0.6394, 0.9691, 0.6394, 0.9337, 0.6394, 0.9491, 0.6118, 0.9537, 0.6118, 0.9337, 0.6394, 0.8983, 0.6394, 0.9137, 0.6118, 0.9183, 0.6118, 0.8983, 0.6394, 0.863, 0.6394, 0.8784, 0.6118, 0.8829, 0.6118, 0.863, 0.6394, 0.8276, 0.6394, 0.843, 0.6118, 0.8476, 0.6118, 0.8276, 0.6394, 0.7922, 0.6394, 0.8076, 0.6118, 0.8122, 0.6118, 0.7922, 0.6394, 0.7568, 0.6394, 0.7722, 0.6118, 0.7768, 0.6118, 0.7011, 0.615, 0.728, 0.5995, 0.728, 0.5684, 0.7011, 0.5529, 0.6742, 0.5684, 0.6742, 0.5995])
me_cylinder_005.materials.append(mat_material_001)
me_cylinder_005.use_remesh_fix_poles = True
me_cylinder_005.use_remesh_preserve_attributes = False
me_cylinder_005.update()
arm_armature = bpy.data.armatures.new('Armature')  # bones are not reproduced

# ---- objects
ob_body = bpy.data.objects.new('Body', me_cylinder_005)
ob_armature = bpy.data.objects.new('Armature', arm_armature)

# ---- transforms, parenting, visibility, modifiers, constraints
ob_body.location = (0.0, 0.0, 1.0)
ob_body.scale = (0.8735, 0.8735, 0.8735)
_vg = ob_body.vertex_groups.new(name='Arm')
_vg.add([320, 321, 322, 323, 324, 325, 326, 327, 328, 329, 330, 331, 332, 333, 334, 335], 1.0, 'REPLACE')
_vg = ob_body.vertex_groups.new(name='Drill')
_vg.add([336, 337, 338, 339, 340, 341, 342, 343, 344, 345, 346, 347, 348, 349, 350, 351, 352, 353], 1.0, 'REPLACE')
_vg = ob_body.vertex_groups.new(name='Base')
_vg.add([128, 129, 130, 131, 132, 133, 134, 135, 136, 137, 138, 139, 140, 141, 142, 143, 144, 145, 146, 147, 148, 149, 150, 151, 152, 153, 154, 155, 156, 157, 158, 159, 160, 161, 162, 163, 164, 165, 166, 167, 168, 169, 170, 171, 172, 173, 174, 175, 176, 177, 178, 179, 180, 181, 182, 183, 184, 185, 186, 187, 188, 189, 190, 191], 1.0, 'REPLACE')
_vg = ob_body.vertex_groups.new(name='Ring0')
_vg.add([192, 193, 194, 195, 196, 197, 198, 199, 200, 201, 202, 203, 204, 205, 206, 207, 208, 209, 210, 211, 212, 213, 214, 215, 216, 217, 218, 219, 220, 221, 222, 223, 224, 225, 226, 227, 228, 229, 230, 231, 232, 233, 234, 235, 236, 237, 238, 239, 240, 241, 242, 243, 244, 245, 246, 247, 248, 249, 250, 251, 252, 253, 254, 255], 1.0, 'REPLACE')
_vg = ob_body.vertex_groups.new(name='Ring1')
_vg.add([256, 257, 258, 259, 260, 261, 262, 263, 264, 265, 266, 267, 268, 269, 270, 271, 272, 273, 274, 275, 276, 277, 278, 279, 280, 281, 282, 283, 284, 285, 286, 287, 288, 289, 290, 291, 292, 293, 294, 295, 296, 297, 298, 299, 300, 301, 302, 303, 304, 305, 306, 307, 308, 309, 310, 311, 312, 313, 314, 315, 316, 317, 318, 319], 1.0, 'REPLACE')
_vg = ob_body.vertex_groups.new(name='Ring2')
_vg.add([64, 65, 66, 67, 68, 69, 70, 71, 72, 73, 74, 75, 76, 77, 78, 79, 80, 81, 82, 83, 84, 85, 86, 87, 88, 89, 90, 91, 92, 93, 94, 95, 96, 97, 98, 99, 100, 101, 102, 103, 104, 105, 106, 107, 108, 109, 110, 111, 112, 113, 114, 115, 116, 117, 118, 119, 120, 121, 122, 123, 124, 125, 126, 127], 1.0, 'REPLACE')
_vg = ob_body.vertex_groups.new(name='Body')
_vg.add([0, 1, 2, 3, 4, 5, 6, 7, 8, 9, 10, 11, 12, 13, 14, 15, 16, 17, 18, 19, 20, 21, 22, 23, 24, 25, 26, 27, 28, 29, 30, 31, 32, 33, 34, 35, 36, 37, 38, 39, 40, 41, 42, 43, 44, 45, 46, 47, 48, 49, 50, 51, 52, 53, 54, 55, 56, 57, 58, 59, 60, 61, 62, 63], 1.0, 'REPLACE')
_m = ob_body.modifiers.new('Armature', 'ARMATURE')
_m.object = ob_armature
ob_armature.location = (0.0, 0.0, 0.0)

# ---- collection membership
col_collection.objects.link(ob_body)
col_collection.objects.link(ob_armature)

# ---- scene / render settings (as saved in the file)
scene.frame_start = 1; scene.frame_end = 250; scene.frame_set(34)
scene.render.engine = 'BLENDER_EEVEE_NEXT'
scene.cycles.use_denoising = False
scene.cycles.samples = 128
scene.cycles.sampling_pattern = 'TABULATED_SOBOL'
scene.cycles.use_adaptive_sampling = False
scene.cycles.use_light_tree = False
scene.view_settings.view_transform = 'Filmic'
bpy.context.view_layer.update()

# ---- added for rendering (the .blend has no active camera and no usable light): camera, sun
cam_auto = bpy.data.cameras.new('AutoCamera')
cam_auto.lens = 50.0
cam_auto.sensor_width = 36.0
cam_auto.clip_end = 1000.0
ob_auto_camera = bpy.data.objects.new('AutoCamera', cam_auto)
scene.collection.objects.link(ob_auto_camera)
ob_auto_camera.location = (3.27666, -4.25574, 3.81388)
ob_auto_camera.rotation_euler = (1.09748, -7.21219e-08, 0.694738)
scene.camera = ob_auto_camera
light_auto_sun = bpy.data.lights.new('AutoSun', 'SUN')
light_auto_sun.energy = 3.0
light_auto_sun.angle = 0.0523599
ob_auto_sun = bpy.data.objects.new('AutoSun', light_auto_sun)
scene.collection.objects.link(ob_auto_sun)
ob_auto_sun.rotation_euler = (0.872665, 0.174533, 0.523599)
bpy.context.view_layer.update()
